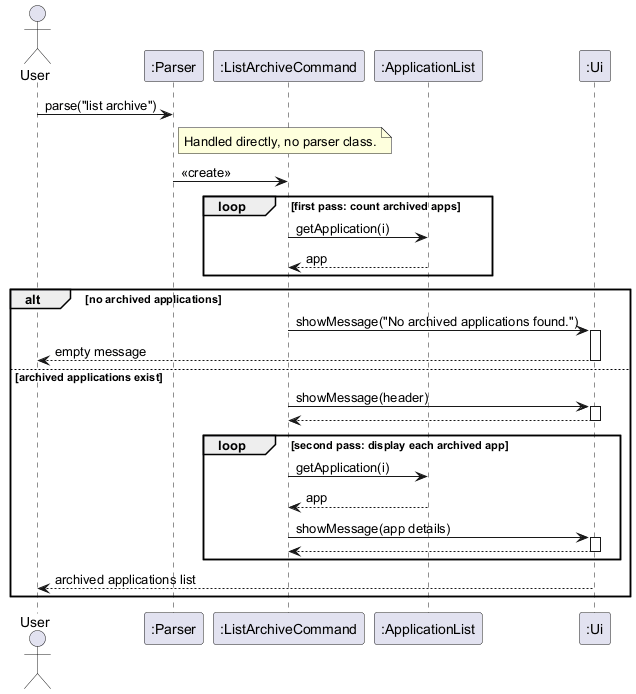

The diagram above was rendered by PlantUML. Its source (embedded in the PNG):
@startuml
actor User
participant ":Parser" as P
participant ":ListArchiveCommand" as LAC
participant ":ApplicationList" as AL
participant ":Ui" as UI

User -> P : parse("list archive")
note right of P : Handled directly, no parser class.
P -> LAC : <<create>>

loop first pass: count archived apps
    LAC -> AL : getApplication(i)
    AL --> LAC : app
end

alt no archived applications
    LAC -> UI : showMessage("No archived applications found.")
    activate UI
    UI --> User : empty message
    deactivate UI
else archived applications exist
    LAC -> UI : showMessage(header)
    activate UI
    UI --> LAC
    deactivate UI
    loop second pass: display each archived app
        LAC -> AL : getApplication(i)
        AL --> LAC : app
        LAC -> UI : showMessage(app details)
        activate UI
        UI --> LAC
        deactivate UI
    end
    UI --> User : archived applications list
end
@enduml